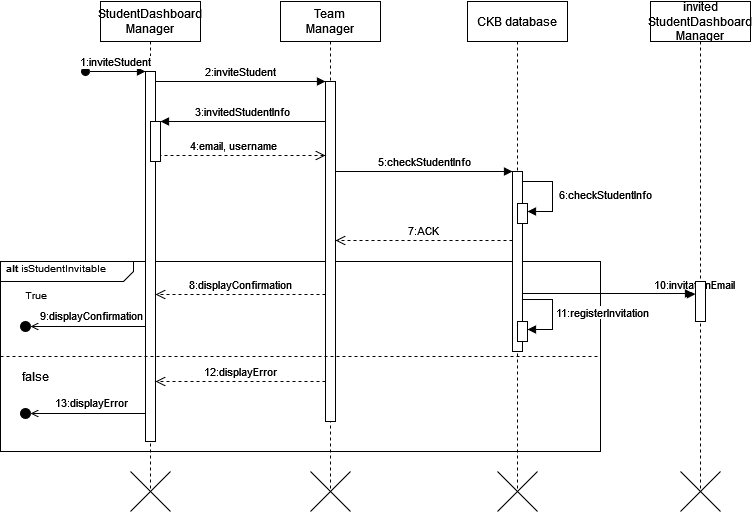

The diagram above was exported from draw.io. Its source (the exported page's mxGraphModel, read from the mxfile embedded in the PNG):
<mxGraphModel dx="1494" dy="306" grid="1" gridSize="10" guides="1" tooltips="1" connect="1" arrows="1" fold="1" page="1" pageScale="1" pageWidth="850" pageHeight="1100" math="0" shadow="0">
  <root>
    <mxCell id="0" />
    <mxCell id="1" parent="0" />
    <mxCell id="Jq3BC5rEmLEhm2ANaLv1-1" value="&lt;font style=&quot;font-size: 10px;&quot;&gt;&lt;b&gt;&amp;nbsp; alt &lt;/b&gt;isStudentInvitable&lt;br&gt;&lt;/font&gt;" style="html=1;shape=mxgraph.sysml.package;overflow=fill;labelX=133.57;align=left;spacingLeft=5;verticalAlign=top;spacingTop=-3;" vertex="1" parent="1">
      <mxGeometry x="-60" y="300" width="600" height="190" as="geometry" />
    </mxCell>
    <mxCell id="Jq3BC5rEmLEhm2ANaLv1-2" value="&lt;div&gt;StudentDashboard&lt;/div&gt;&lt;div&gt;Manager&lt;br&gt;&lt;/div&gt;" style="shape=umlLifeline;perimeter=lifelinePerimeter;whiteSpace=wrap;html=1;container=0;dropTarget=0;collapsible=0;recursiveResize=0;outlineConnect=0;portConstraint=eastwest;newEdgeStyle={&quot;edgeStyle&quot;:&quot;elbowEdgeStyle&quot;,&quot;elbow&quot;:&quot;vertical&quot;,&quot;curved&quot;:0,&quot;rounded&quot;:0};" vertex="1" parent="1">
      <mxGeometry x="40" y="40" width="100" height="490" as="geometry" />
    </mxCell>
    <mxCell id="Jq3BC5rEmLEhm2ANaLv1-3" value="" style="html=1;points=[];perimeter=orthogonalPerimeter;outlineConnect=0;targetShapes=umlLifeline;portConstraint=eastwest;newEdgeStyle={&quot;edgeStyle&quot;:&quot;elbowEdgeStyle&quot;,&quot;elbow&quot;:&quot;vertical&quot;,&quot;curved&quot;:0,&quot;rounded&quot;:0};" vertex="1" parent="Jq3BC5rEmLEhm2ANaLv1-2">
      <mxGeometry x="45" y="70" width="10" height="370" as="geometry" />
    </mxCell>
    <mxCell id="Jq3BC5rEmLEhm2ANaLv1-4" value="1:inviteStudent" style="html=1;verticalAlign=bottom;startArrow=oval;endArrow=block;startSize=8;edgeStyle=elbowEdgeStyle;elbow=vertical;curved=0;rounded=0;" edge="1" parent="Jq3BC5rEmLEhm2ANaLv1-2" target="Jq3BC5rEmLEhm2ANaLv1-3">
      <mxGeometry relative="1" as="geometry">
        <mxPoint x="-15" y="70" as="sourcePoint" />
      </mxGeometry>
    </mxCell>
    <mxCell id="Jq3BC5rEmLEhm2ANaLv1-5" value="" style="html=1;points=[];perimeter=orthogonalPerimeter;outlineConnect=0;targetShapes=umlLifeline;portConstraint=eastwest;newEdgeStyle={&quot;edgeStyle&quot;:&quot;elbowEdgeStyle&quot;,&quot;elbow&quot;:&quot;vertical&quot;,&quot;curved&quot;:0,&quot;rounded&quot;:0};" vertex="1" parent="Jq3BC5rEmLEhm2ANaLv1-2">
      <mxGeometry x="50" y="120" width="10" height="40" as="geometry" />
    </mxCell>
    <mxCell id="Jq3BC5rEmLEhm2ANaLv1-6" value="&lt;div&gt;Team&lt;/div&gt;&lt;div&gt;Manager&lt;br&gt;&lt;/div&gt;" style="shape=umlLifeline;perimeter=lifelinePerimeter;whiteSpace=wrap;html=1;container=0;dropTarget=0;collapsible=0;recursiveResize=0;outlineConnect=0;portConstraint=eastwest;newEdgeStyle={&quot;edgeStyle&quot;:&quot;elbowEdgeStyle&quot;,&quot;elbow&quot;:&quot;vertical&quot;,&quot;curved&quot;:0,&quot;rounded&quot;:0};" vertex="1" parent="1">
      <mxGeometry x="220" y="40" width="100" height="490" as="geometry" />
    </mxCell>
    <mxCell id="Jq3BC5rEmLEhm2ANaLv1-7" value="" style="html=1;points=[];perimeter=orthogonalPerimeter;outlineConnect=0;targetShapes=umlLifeline;portConstraint=eastwest;newEdgeStyle={&quot;edgeStyle&quot;:&quot;elbowEdgeStyle&quot;,&quot;elbow&quot;:&quot;vertical&quot;,&quot;curved&quot;:0,&quot;rounded&quot;:0};" vertex="1" parent="Jq3BC5rEmLEhm2ANaLv1-6">
      <mxGeometry x="45" y="80" width="10" height="340" as="geometry" />
    </mxCell>
    <mxCell id="Jq3BC5rEmLEhm2ANaLv1-8" value="2:inviteStudent" style="html=1;verticalAlign=bottom;endArrow=block;edgeStyle=elbowEdgeStyle;elbow=horizontal;curved=0;rounded=0;" edge="1" parent="1" source="Jq3BC5rEmLEhm2ANaLv1-3" target="Jq3BC5rEmLEhm2ANaLv1-7">
      <mxGeometry relative="1" as="geometry">
        <mxPoint x="195" y="130" as="sourcePoint" />
        <Array as="points">
          <mxPoint x="180" y="120" />
        </Array>
      </mxGeometry>
    </mxCell>
    <mxCell id="Jq3BC5rEmLEhm2ANaLv1-9" value="8:displayConfirmation" style="html=1;verticalAlign=bottom;endArrow=open;dashed=1;endSize=8;edgeStyle=elbowEdgeStyle;elbow=vertical;curved=0;rounded=0;" edge="1" parent="1">
      <mxGeometry relative="1" as="geometry">
        <mxPoint x="95" y="333.0000000000001" as="targetPoint" />
        <Array as="points">
          <mxPoint x="190" y="333" />
        </Array>
        <mxPoint x="264.9999999999999" y="333.0000000000001" as="sourcePoint" />
      </mxGeometry>
    </mxCell>
    <mxCell id="Jq3BC5rEmLEhm2ANaLv1-10" value="3:invitedStudentInfo" style="html=1;verticalAlign=bottom;endArrow=block;edgeStyle=elbowEdgeStyle;elbow=vertical;curved=0;rounded=0;" edge="1" parent="1" source="Jq3BC5rEmLEhm2ANaLv1-7" target="Jq3BC5rEmLEhm2ANaLv1-5">
      <mxGeometry relative="1" as="geometry">
        <mxPoint x="175" y="160" as="sourcePoint" />
        <Array as="points">
          <mxPoint x="190" y="160" />
        </Array>
      </mxGeometry>
    </mxCell>
    <mxCell id="Jq3BC5rEmLEhm2ANaLv1-11" value="4:email, username" style="html=1;verticalAlign=bottom;endArrow=open;dashed=1;endSize=8;edgeStyle=elbowEdgeStyle;elbow=vertical;curved=0;rounded=0;" edge="1" parent="1" target="Jq3BC5rEmLEhm2ANaLv1-7">
      <mxGeometry relative="1" as="geometry">
        <mxPoint x="269.9999999999999" y="194" as="targetPoint" />
        <Array as="points">
          <mxPoint x="185" y="194" />
        </Array>
        <mxPoint x="100" y="174" as="sourcePoint" />
      </mxGeometry>
    </mxCell>
    <mxCell id="Jq3BC5rEmLEhm2ANaLv1-12" value="CKB database" style="shape=umlLifeline;perimeter=lifelinePerimeter;whiteSpace=wrap;html=1;container=0;dropTarget=0;collapsible=0;recursiveResize=0;outlineConnect=0;portConstraint=eastwest;newEdgeStyle={&quot;edgeStyle&quot;:&quot;elbowEdgeStyle&quot;,&quot;elbow&quot;:&quot;vertical&quot;,&quot;curved&quot;:0,&quot;rounded&quot;:0};" vertex="1" parent="1">
      <mxGeometry x="407" y="40" width="100" height="490" as="geometry" />
    </mxCell>
    <mxCell id="Jq3BC5rEmLEhm2ANaLv1-13" value="" style="html=1;points=[];perimeter=orthogonalPerimeter;outlineConnect=0;targetShapes=umlLifeline;portConstraint=eastwest;newEdgeStyle={&quot;edgeStyle&quot;:&quot;elbowEdgeStyle&quot;,&quot;elbow&quot;:&quot;vertical&quot;,&quot;curved&quot;:0,&quot;rounded&quot;:0};" vertex="1" parent="Jq3BC5rEmLEhm2ANaLv1-12">
      <mxGeometry x="45" y="170" width="10" height="180" as="geometry" />
    </mxCell>
    <mxCell id="Jq3BC5rEmLEhm2ANaLv1-14" value="" style="html=1;points=[[0,0,0,0,5],[0,1,0,0,-5],[1,0,0,0,5],[1,1,0,0,-5]];perimeter=orthogonalPerimeter;outlineConnect=0;targetShapes=umlLifeline;portConstraint=eastwest;newEdgeStyle={&quot;curved&quot;:0,&quot;rounded&quot;:0};" vertex="1" parent="Jq3BC5rEmLEhm2ANaLv1-12">
      <mxGeometry x="50" y="202" width="10" height="20" as="geometry" />
    </mxCell>
    <mxCell id="Jq3BC5rEmLEhm2ANaLv1-15" value="&amp;nbsp;6:checkStudentInfo" style="html=1;align=left;spacingLeft=2;endArrow=block;rounded=0;edgeStyle=orthogonalEdgeStyle;curved=0;rounded=0;" edge="1" parent="Jq3BC5rEmLEhm2ANaLv1-12" source="Jq3BC5rEmLEhm2ANaLv1-13" target="Jq3BC5rEmLEhm2ANaLv1-14">
      <mxGeometry relative="1" as="geometry">
        <mxPoint x="55" y="180" as="sourcePoint" />
        <Array as="points">
          <mxPoint x="85" y="180" />
          <mxPoint x="85" y="210" />
        </Array>
      </mxGeometry>
    </mxCell>
    <mxCell id="Jq3BC5rEmLEhm2ANaLv1-38" value="" style="html=1;points=[[0,0,0,0,5],[0,1,0,0,-5],[1,0,0,0,5],[1,1,0,0,-5]];perimeter=orthogonalPerimeter;outlineConnect=0;targetShapes=umlLifeline;portConstraint=eastwest;newEdgeStyle={&quot;curved&quot;:0,&quot;rounded&quot;:0};" vertex="1" parent="Jq3BC5rEmLEhm2ANaLv1-12">
      <mxGeometry x="50" y="320" width="10" height="20" as="geometry" />
    </mxCell>
    <mxCell id="Jq3BC5rEmLEhm2ANaLv1-39" value="11:registerInvitation" style="html=1;align=left;spacingLeft=2;endArrow=block;rounded=0;edgeStyle=orthogonalEdgeStyle;curved=0;rounded=0;" edge="1" target="Jq3BC5rEmLEhm2ANaLv1-38" parent="Jq3BC5rEmLEhm2ANaLv1-12">
      <mxGeometry relative="1" as="geometry">
        <mxPoint x="55" y="298" as="sourcePoint" />
        <Array as="points">
          <mxPoint x="85" y="298" />
          <mxPoint x="85" y="328" />
        </Array>
      </mxGeometry>
    </mxCell>
    <mxCell id="Jq3BC5rEmLEhm2ANaLv1-16" value="5:checkStudentInfo" style="html=1;verticalAlign=bottom;endArrow=block;edgeStyle=elbowEdgeStyle;elbow=vertical;curved=0;rounded=0;" edge="1" parent="1">
      <mxGeometry relative="1" as="geometry">
        <mxPoint x="274.9999999999999" y="210" as="sourcePoint" />
        <Array as="points">
          <mxPoint x="365" y="210" />
        </Array>
        <mxPoint x="452" y="210.0000000000001" as="targetPoint" />
      </mxGeometry>
    </mxCell>
    <mxCell id="Jq3BC5rEmLEhm2ANaLv1-17" value="7:ACK" style="html=1;verticalAlign=bottom;endArrow=open;dashed=1;endSize=8;edgeStyle=elbowEdgeStyle;elbow=vertical;curved=0;rounded=0;" edge="1" parent="1">
      <mxGeometry relative="1" as="geometry">
        <mxPoint x="274.9999999999999" y="278.9999999999999" as="targetPoint" />
        <Array as="points">
          <mxPoint x="375.0000000000001" y="278.9999999999999" />
        </Array>
        <mxPoint x="452" y="278.9999999999999" as="sourcePoint" />
      </mxGeometry>
    </mxCell>
    <mxCell id="Jq3BC5rEmLEhm2ANaLv1-18" value="" style="endArrow=none;dashed=1;html=1;rounded=0;exitX=0;exitY=0.5;exitDx=0;exitDy=0;exitPerimeter=0;entryX=1;entryY=0.5;entryDx=0;entryDy=0;entryPerimeter=0;" edge="1" parent="1" source="Jq3BC5rEmLEhm2ANaLv1-1" target="Jq3BC5rEmLEhm2ANaLv1-1">
      <mxGeometry width="50" height="50" relative="1" as="geometry">
        <mxPoint x="210" y="520" as="sourcePoint" />
        <mxPoint x="260" y="470" as="targetPoint" />
      </mxGeometry>
    </mxCell>
    <mxCell id="Jq3BC5rEmLEhm2ANaLv1-19" value="" style="ellipse;html=1;fillColor=strokeColor;" vertex="1" parent="1">
      <mxGeometry x="-40" y="360" width="10" height="10" as="geometry" />
    </mxCell>
    <mxCell id="Jq3BC5rEmLEhm2ANaLv1-20" value="" style="endArrow=open;html=1;rounded=0;align=center;verticalAlign=top;endFill=0;labelBackgroundColor=none;endSize=6;entryX=1;entryY=0.5;entryDx=0;entryDy=0;" edge="1" parent="1" source="Jq3BC5rEmLEhm2ANaLv1-3" target="Jq3BC5rEmLEhm2ANaLv1-19">
      <mxGeometry relative="1" as="geometry">
        <mxPoint x="75.00000000000136" y="364" as="sourcePoint" />
        <mxPoint x="30" y="364" as="targetPoint" />
      </mxGeometry>
    </mxCell>
    <mxCell id="Jq3BC5rEmLEhm2ANaLv1-21" value="9:displayConfirmation" style="edgeLabel;html=1;align=center;verticalAlign=middle;resizable=0;points=[];" vertex="1" connectable="0" parent="Jq3BC5rEmLEhm2ANaLv1-20">
      <mxGeometry x="0.1409" y="-2" relative="1" as="geometry">
        <mxPoint x="11" y="-10" as="offset" />
      </mxGeometry>
    </mxCell>
    <mxCell id="Jq3BC5rEmLEhm2ANaLv1-22" value="" style="endArrow=open;html=1;rounded=0;align=center;verticalAlign=top;endFill=0;labelBackgroundColor=none;endSize=6;entryX=1;entryY=0.5;entryDx=0;entryDy=0;" edge="1" parent="1" target="Jq3BC5rEmLEhm2ANaLv1-25">
      <mxGeometry relative="1" as="geometry">
        <mxPoint x="85" y="452" as="sourcePoint" />
        <mxPoint x="30" y="451" as="targetPoint" />
      </mxGeometry>
    </mxCell>
    <mxCell id="Jq3BC5rEmLEhm2ANaLv1-23" value="13:displayError" style="edgeLabel;html=1;align=center;verticalAlign=middle;resizable=0;points=[];" vertex="1" connectable="0" parent="Jq3BC5rEmLEhm2ANaLv1-22">
      <mxGeometry x="0.1409" y="-2" relative="1" as="geometry">
        <mxPoint x="11" y="-10" as="offset" />
      </mxGeometry>
    </mxCell>
    <mxCell id="Jq3BC5rEmLEhm2ANaLv1-24" value="12:displayError" style="html=1;verticalAlign=bottom;endArrow=open;dashed=1;endSize=8;edgeStyle=elbowEdgeStyle;elbow=vertical;curved=0;rounded=0;" edge="1" parent="1">
      <mxGeometry relative="1" as="geometry">
        <mxPoint x="95" y="420.0000000000001" as="targetPoint" />
        <Array as="points">
          <mxPoint x="190" y="420" />
        </Array>
        <mxPoint x="264.9999999999999" y="420.0000000000001" as="sourcePoint" />
      </mxGeometry>
    </mxCell>
    <mxCell id="Jq3BC5rEmLEhm2ANaLv1-25" value="" style="ellipse;html=1;fillColor=strokeColor;" vertex="1" parent="1">
      <mxGeometry x="-40" y="447" width="10" height="10" as="geometry" />
    </mxCell>
    <mxCell id="Jq3BC5rEmLEhm2ANaLv1-26" value="&lt;font style=&quot;font-size: 10px;&quot;&gt;True&lt;/font&gt;" style="text;html=1;align=center;verticalAlign=middle;resizable=0;points=[];autosize=1;strokeColor=none;fillColor=none;" vertex="1" parent="1">
      <mxGeometry x="-50" y="318" width="50" height="30" as="geometry" />
    </mxCell>
    <mxCell id="Jq3BC5rEmLEhm2ANaLv1-27" value="false" style="text;html=1;align=center;verticalAlign=middle;resizable=0;points=[];autosize=1;strokeColor=none;fillColor=none;" vertex="1" parent="1">
      <mxGeometry x="-50" y="400" width="50" height="30" as="geometry" />
    </mxCell>
    <mxCell id="Jq3BC5rEmLEhm2ANaLv1-28" value="" style="shape=mxgraph.sysml.x;" vertex="1" parent="1">
      <mxGeometry x="70" y="510" width="40" height="40" as="geometry" />
    </mxCell>
    <mxCell id="Jq3BC5rEmLEhm2ANaLv1-29" value="" style="shape=mxgraph.sysml.x;" vertex="1" parent="1">
      <mxGeometry x="250" y="510" width="40" height="40" as="geometry" />
    </mxCell>
    <mxCell id="Jq3BC5rEmLEhm2ANaLv1-30" value="" style="shape=mxgraph.sysml.x;" vertex="1" parent="1">
      <mxGeometry x="437" y="510" width="40" height="40" as="geometry" />
    </mxCell>
    <mxCell id="Jq3BC5rEmLEhm2ANaLv1-31" value="invited StudentDashboard Manager" style="shape=umlLifeline;perimeter=lifelinePerimeter;whiteSpace=wrap;html=1;container=0;dropTarget=0;collapsible=0;recursiveResize=0;outlineConnect=0;portConstraint=eastwest;newEdgeStyle={&quot;edgeStyle&quot;:&quot;elbowEdgeStyle&quot;,&quot;elbow&quot;:&quot;vertical&quot;,&quot;curved&quot;:0,&quot;rounded&quot;:0};" vertex="1" parent="1">
      <mxGeometry x="590" y="40" width="100" height="490" as="geometry" />
    </mxCell>
    <mxCell id="Jq3BC5rEmLEhm2ANaLv1-35" value="10:invitationEmail" style="html=1;verticalAlign=bottom;endArrow=block;edgeStyle=elbowEdgeStyle;elbow=vertical;curved=0;rounded=0;" edge="1" parent="1">
      <mxGeometry relative="1" as="geometry">
        <mxPoint x="633" y="332.7" as="sourcePoint" />
        <Array as="points">
          <mxPoint x="548.0000000000001" y="332.7" />
        </Array>
        <mxPoint x="635.0000000000001" y="332.7000000000001" as="targetPoint" />
      </mxGeometry>
    </mxCell>
    <mxCell id="Jq3BC5rEmLEhm2ANaLv1-36" value="" style="html=1;verticalAlign=bottom;endArrow=block;edgeStyle=elbowEdgeStyle;elbow=vertical;curved=0;rounded=0;" edge="1" parent="1" source="Jq3BC5rEmLEhm2ANaLv1-13">
      <mxGeometry relative="1" as="geometry">
        <mxPoint x="458" y="332.7" as="sourcePoint" />
        <Array as="points" />
        <mxPoint x="633" y="332.49999999999994" as="targetPoint" />
      </mxGeometry>
    </mxCell>
    <mxCell id="Jq3BC5rEmLEhm2ANaLv1-32" value="" style="html=1;points=[];perimeter=orthogonalPerimeter;outlineConnect=0;targetShapes=umlLifeline;portConstraint=eastwest;newEdgeStyle={&quot;edgeStyle&quot;:&quot;elbowEdgeStyle&quot;,&quot;elbow&quot;:&quot;vertical&quot;,&quot;curved&quot;:0,&quot;rounded&quot;:0};" vertex="1" parent="1">
      <mxGeometry x="635" y="320" width="10" height="40" as="geometry" />
    </mxCell>
    <mxCell id="Jq3BC5rEmLEhm2ANaLv1-37" value="" style="shape=mxgraph.sysml.x;" vertex="1" parent="1">
      <mxGeometry x="620" y="510" width="40" height="40" as="geometry" />
    </mxCell>
  </root>
</mxGraphModel>